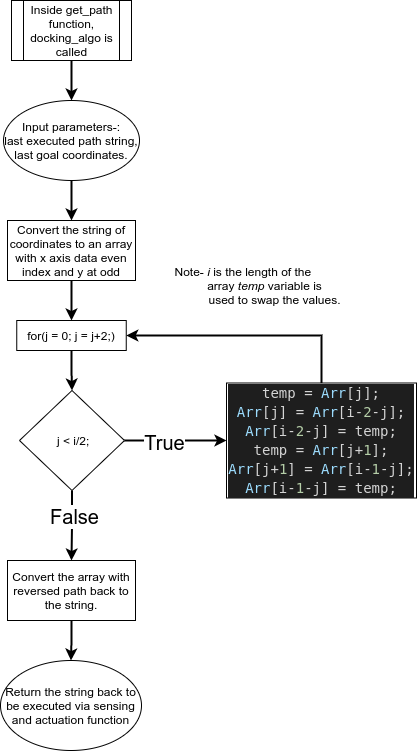

The diagram above was exported from draw.io. Its source (the exported page's mxGraphModel, read from the mxfile embedded in the PNG):
<mxGraphModel dx="1447" dy="885" grid="1" gridSize="10" guides="1" tooltips="1" connect="1" arrows="1" fold="1" page="1" pageScale="1" pageWidth="1169" pageHeight="827" math="0" shadow="0">
  <root>
    <mxCell id="0" />
    <mxCell id="1" parent="0" />
    <mxCell id="8myYY6NzIbHH1MxXQvD1-14" value="" style="edgeStyle=orthogonalEdgeStyle;rounded=0;orthogonalLoop=1;jettySize=auto;html=1;strokeWidth=2;" edge="1" parent="1" source="8myYY6NzIbHH1MxXQvD1-1" target="8myYY6NzIbHH1MxXQvD1-9">
      <mxGeometry relative="1" as="geometry" />
    </mxCell>
    <mxCell id="8myYY6NzIbHH1MxXQvD1-1" value="Convert the string of coordinates to an array with x axis data even index and y at odd" style="rounded=0;whiteSpace=wrap;html=1;" vertex="1" parent="1">
      <mxGeometry x="521" y="230" width="128" height="60" as="geometry" />
    </mxCell>
    <mxCell id="8myYY6NzIbHH1MxXQvD1-3" value="" style="edgeStyle=orthogonalEdgeStyle;rounded=0;orthogonalLoop=1;jettySize=auto;html=1;strokeWidth=2;" edge="1" parent="1" source="8myYY6NzIbHH1MxXQvD1-2" target="8myYY6NzIbHH1MxXQvD1-1">
      <mxGeometry relative="1" as="geometry" />
    </mxCell>
    <mxCell id="8myYY6NzIbHH1MxXQvD1-2" value="Input parameters-:&lt;br&gt;last executed path string,&lt;br&gt;last goal coordinates." style="ellipse;whiteSpace=wrap;html=1;" vertex="1" parent="1">
      <mxGeometry x="517" y="110" width="136" height="80" as="geometry" />
    </mxCell>
    <mxCell id="8myYY6NzIbHH1MxXQvD1-8" value="" style="edgeStyle=orthogonalEdgeStyle;rounded=0;orthogonalLoop=1;jettySize=auto;html=1;strokeWidth=2;" edge="1" parent="1" source="8myYY6NzIbHH1MxXQvD1-4" target="8myYY6NzIbHH1MxXQvD1-7">
      <mxGeometry relative="1" as="geometry" />
    </mxCell>
    <mxCell id="8myYY6NzIbHH1MxXQvD1-4" value="Convert the array with reversed path back to the string." style="rounded=0;whiteSpace=wrap;html=1;" vertex="1" parent="1">
      <mxGeometry x="521" y="570" width="128" height="60" as="geometry" />
    </mxCell>
    <mxCell id="8myYY6NzIbHH1MxXQvD1-6" value="" style="edgeStyle=orthogonalEdgeStyle;rounded=0;orthogonalLoop=1;jettySize=auto;html=1;strokeWidth=2;" edge="1" parent="1" source="8myYY6NzIbHH1MxXQvD1-5" target="8myYY6NzIbHH1MxXQvD1-2">
      <mxGeometry relative="1" as="geometry" />
    </mxCell>
    <mxCell id="8myYY6NzIbHH1MxXQvD1-5" value="Inside get_path function, docking_algo is called" style="shape=process;whiteSpace=wrap;html=1;backgroundOutline=1;" vertex="1" parent="1">
      <mxGeometry x="525" y="10" width="120" height="60" as="geometry" />
    </mxCell>
    <mxCell id="8myYY6NzIbHH1MxXQvD1-7" value="Return the string back to be executed via sensing and actuation function" style="ellipse;whiteSpace=wrap;html=1;" vertex="1" parent="1">
      <mxGeometry x="514" y="670" width="141" height="90" as="geometry" />
    </mxCell>
    <mxCell id="8myYY6NzIbHH1MxXQvD1-13" value="" style="edgeStyle=orthogonalEdgeStyle;rounded=0;orthogonalLoop=1;jettySize=auto;html=1;strokeWidth=2;" edge="1" parent="1" source="8myYY6NzIbHH1MxXQvD1-9" target="8myYY6NzIbHH1MxXQvD1-10">
      <mxGeometry relative="1" as="geometry" />
    </mxCell>
    <mxCell id="8myYY6NzIbHH1MxXQvD1-9" value="for(j = 0; j = j+2;)" style="rounded=0;whiteSpace=wrap;html=1;" vertex="1" parent="1">
      <mxGeometry x="530.25" y="330" width="109.5" height="30" as="geometry" />
    </mxCell>
    <mxCell id="8myYY6NzIbHH1MxXQvD1-11" style="edgeStyle=orthogonalEdgeStyle;rounded=0;orthogonalLoop=1;jettySize=auto;html=1;entryX=0.5;entryY=0;entryDx=0;entryDy=0;strokeWidth=2;" edge="1" parent="1" source="8myYY6NzIbHH1MxXQvD1-10" target="8myYY6NzIbHH1MxXQvD1-4">
      <mxGeometry relative="1" as="geometry" />
    </mxCell>
    <mxCell id="8myYY6NzIbHH1MxXQvD1-12" value="&lt;font style=&quot;font-size: 20px&quot;&gt;False&lt;/font&gt;" style="edgeLabel;html=1;align=center;verticalAlign=middle;resizable=0;points=[];" vertex="1" connectable="0" parent="8myYY6NzIbHH1MxXQvD1-11">
      <mxGeometry x="-0.2889" y="2" relative="1" as="geometry">
        <mxPoint as="offset" />
      </mxGeometry>
    </mxCell>
    <mxCell id="8myYY6NzIbHH1MxXQvD1-21" value="" style="edgeStyle=orthogonalEdgeStyle;rounded=0;orthogonalLoop=1;jettySize=auto;html=1;strokeWidth=2;" edge="1" parent="1" source="8myYY6NzIbHH1MxXQvD1-10" target="8myYY6NzIbHH1MxXQvD1-17">
      <mxGeometry relative="1" as="geometry" />
    </mxCell>
    <mxCell id="8myYY6NzIbHH1MxXQvD1-10" value="&lt;span&gt;&amp;nbsp;j &amp;lt; i/2;&lt;/span&gt;" style="rhombus;whiteSpace=wrap;html=1;" vertex="1" parent="1">
      <mxGeometry x="533" y="400" width="105" height="100" as="geometry" />
    </mxCell>
    <mxCell id="8myYY6NzIbHH1MxXQvD1-23" style="edgeStyle=orthogonalEdgeStyle;rounded=0;orthogonalLoop=1;jettySize=auto;html=1;strokeWidth=2;entryX=1;entryY=0.5;entryDx=0;entryDy=0;" edge="1" parent="1" source="8myYY6NzIbHH1MxXQvD1-17" target="8myYY6NzIbHH1MxXQvD1-9">
      <mxGeometry relative="1" as="geometry">
        <mxPoint x="750" y="320" as="targetPoint" />
        <Array as="points">
          <mxPoint x="835" y="345" />
        </Array>
      </mxGeometry>
    </mxCell>
    <mxCell id="8myYY6NzIbHH1MxXQvD1-17" value="&lt;div style=&quot;color: rgb(212 , 212 , 212) ; background-color: rgb(30 , 30 , 30) ; font-family: &amp;#34;droid sans mono&amp;#34; , monospace , monospace , &amp;#34;droid sans fallback&amp;#34; ; font-size: 14px ; line-height: 19px&quot;&gt;&lt;div&gt;        temp = &lt;span style=&quot;color: #9cdcfe&quot;&gt;Arr&lt;/span&gt;[j];&lt;/div&gt;&lt;div&gt;&lt;span style=&quot;color: rgb(156 , 220 , 254)&quot;&gt;Arr&lt;/span&gt;[j] =&amp;nbsp;&lt;span style=&quot;color: rgb(156 , 220 , 254)&quot;&gt;Arr&lt;/span&gt;[i-&lt;span style=&quot;color: #b5cea8&quot;&gt;2&lt;/span&gt;-j];&lt;/div&gt;&lt;div&gt;&lt;span style=&quot;color: rgb(156 , 220 , 254)&quot;&gt;Arr&lt;/span&gt;[i-&lt;span style=&quot;color: #b5cea8&quot;&gt;2&lt;/span&gt;-j] = temp;&lt;/div&gt;&lt;div&gt;        temp =&amp;nbsp;&lt;span style=&quot;color: rgb(156 , 220 , 254)&quot;&gt;Arr&lt;/span&gt;[j+&lt;span style=&quot;color: #b5cea8&quot;&gt;1&lt;/span&gt;];&lt;/div&gt;&lt;div&gt;&lt;span style=&quot;color: rgb(156 , 220 , 254)&quot;&gt;Arr&lt;/span&gt;[j+&lt;span style=&quot;color: #b5cea8&quot;&gt;1&lt;/span&gt;] =&amp;nbsp;&lt;span style=&quot;color: rgb(156 , 220 , 254)&quot;&gt;Arr&lt;/span&gt;[i-&lt;span style=&quot;color: #b5cea8&quot;&gt;1&lt;/span&gt;-j];&lt;/div&gt;&lt;div&gt;&lt;span style=&quot;color: rgb(156 , 220 , 254)&quot;&gt;Arr&lt;/span&gt;[i-&lt;span style=&quot;color: #b5cea8&quot;&gt;1&lt;/span&gt;-j] = temp;&lt;/div&gt;&lt;/div&gt;" style="rounded=0;whiteSpace=wrap;html=1;fillColor=none;" vertex="1" parent="1">
      <mxGeometry x="740" y="392.5" width="190" height="115" as="geometry" />
    </mxCell>
    <mxCell id="8myYY6NzIbHH1MxXQvD1-22" value="&lt;font style=&quot;font-size: 20px&quot;&gt;True&lt;br&gt;&lt;br&gt;&lt;/font&gt;" style="edgeLabel;html=1;align=center;verticalAlign=middle;resizable=0;points=[];" vertex="1" connectable="0" parent="1">
      <mxGeometry x="660" y="480" as="geometry">
        <mxPoint x="17" y="-17" as="offset" />
      </mxGeometry>
    </mxCell>
    <mxCell id="8myYY6NzIbHH1MxXQvD1-24" value="Note- &lt;i&gt;i&lt;/i&gt; is the length of the &lt;br&gt;&amp;nbsp; &amp;nbsp; &amp;nbsp; &amp;nbsp; &amp;nbsp; &amp;nbsp; &amp;nbsp;array&amp;nbsp;&lt;i&gt;temp&lt;/i&gt; variable is &lt;br&gt;&amp;nbsp; &amp;nbsp; &amp;nbsp; &amp;nbsp; &amp;nbsp; &amp;nbsp; &amp;nbsp; &amp;nbsp; &amp;nbsp; used to swap the values." style="text;html=1;align=center;verticalAlign=middle;resizable=0;points=[];autosize=1;strokeColor=none;" vertex="1" parent="1">
      <mxGeometry x="653" y="270" width="210" height="50" as="geometry" />
    </mxCell>
  </root>
</mxGraphModel>